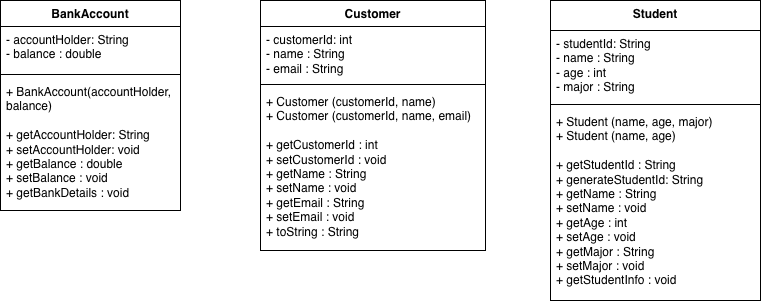

The diagram above was exported from draw.io. Its source (the exported page's mxGraphModel, read from the mxfile embedded in the PNG):
<mxGraphModel dx="976" dy="593" grid="1" gridSize="10" guides="1" tooltips="1" connect="1" arrows="1" fold="1" page="1" pageScale="1" pageWidth="850" pageHeight="1100" math="0" shadow="0">
  <root>
    <mxCell id="0" />
    <mxCell id="1" parent="0" />
    <mxCell id="QEmBkNSU2JD7S308Fa08-10" value="BankAccount" style="swimlane;fontStyle=1;align=center;verticalAlign=top;childLayout=stackLayout;horizontal=1;startSize=26;horizontalStack=0;resizeParent=1;resizeParentMax=0;resizeLast=0;collapsible=1;marginBottom=0;whiteSpace=wrap;html=1;" vertex="1" parent="1">
      <mxGeometry x="40" y="110" width="180" height="210" as="geometry" />
    </mxCell>
    <mxCell id="QEmBkNSU2JD7S308Fa08-11" value="- accountHolder: String&lt;div&gt;- balance : double&lt;/div&gt;" style="text;strokeColor=none;fillColor=none;align=left;verticalAlign=top;spacingLeft=4;spacingRight=4;overflow=hidden;rotatable=0;points=[[0,0.5],[1,0.5]];portConstraint=eastwest;whiteSpace=wrap;html=1;" vertex="1" parent="QEmBkNSU2JD7S308Fa08-10">
      <mxGeometry y="26" width="180" height="44" as="geometry" />
    </mxCell>
    <mxCell id="QEmBkNSU2JD7S308Fa08-12" value="" style="line;strokeWidth=1;fillColor=none;align=left;verticalAlign=middle;spacingTop=-1;spacingLeft=3;spacingRight=3;rotatable=0;labelPosition=right;points=[];portConstraint=eastwest;strokeColor=inherit;" vertex="1" parent="QEmBkNSU2JD7S308Fa08-10">
      <mxGeometry y="70" width="180" height="8" as="geometry" />
    </mxCell>
    <mxCell id="QEmBkNSU2JD7S308Fa08-13" value="+ BankAccount(accountHolder, balance)&lt;div&gt;&lt;br&gt;&lt;/div&gt;&lt;div&gt;+ getAccountHolder: String&lt;/div&gt;&lt;div&gt;+ setAccountHolder: void&lt;/div&gt;&lt;div&gt;+ getBalance : double&lt;/div&gt;&lt;div&gt;+ setBalance : void&lt;/div&gt;&lt;div&gt;+ getBankDetails : void&lt;/div&gt;" style="text;strokeColor=none;fillColor=none;align=left;verticalAlign=top;spacingLeft=4;spacingRight=4;overflow=hidden;rotatable=0;points=[[0,0.5],[1,0.5]];portConstraint=eastwest;whiteSpace=wrap;html=1;" vertex="1" parent="QEmBkNSU2JD7S308Fa08-10">
      <mxGeometry y="78" width="180" height="132" as="geometry" />
    </mxCell>
    <mxCell id="QEmBkNSU2JD7S308Fa08-14" value="Customer" style="swimlane;fontStyle=1;align=center;verticalAlign=top;childLayout=stackLayout;horizontal=1;startSize=26;horizontalStack=0;resizeParent=1;resizeParentMax=0;resizeLast=0;collapsible=1;marginBottom=0;whiteSpace=wrap;html=1;" vertex="1" parent="1">
      <mxGeometry x="300" y="110" width="225" height="250" as="geometry" />
    </mxCell>
    <mxCell id="QEmBkNSU2JD7S308Fa08-15" value="- customerId: int&lt;div&gt;- name : String&lt;/div&gt;&lt;div&gt;- email : String&lt;/div&gt;" style="text;strokeColor=none;fillColor=none;align=left;verticalAlign=top;spacingLeft=4;spacingRight=4;overflow=hidden;rotatable=0;points=[[0,0.5],[1,0.5]];portConstraint=eastwest;whiteSpace=wrap;html=1;" vertex="1" parent="QEmBkNSU2JD7S308Fa08-14">
      <mxGeometry y="26" width="225" height="54" as="geometry" />
    </mxCell>
    <mxCell id="QEmBkNSU2JD7S308Fa08-16" value="" style="line;strokeWidth=1;fillColor=none;align=left;verticalAlign=middle;spacingTop=-1;spacingLeft=3;spacingRight=3;rotatable=0;labelPosition=right;points=[];portConstraint=eastwest;strokeColor=inherit;" vertex="1" parent="QEmBkNSU2JD7S308Fa08-14">
      <mxGeometry y="80" width="225" height="8" as="geometry" />
    </mxCell>
    <mxCell id="QEmBkNSU2JD7S308Fa08-17" value="+ Customer (customerId, name)&lt;div&gt;+ Customer (customerId, name, email)&lt;/div&gt;&lt;div&gt;&lt;br&gt;&lt;/div&gt;&lt;div&gt;+ getCustomerId : int&lt;/div&gt;&lt;div&gt;+ setCustomerId : void&lt;/div&gt;&lt;div&gt;+ getName : String&lt;/div&gt;&lt;div&gt;+ setName : void&lt;/div&gt;&lt;div&gt;+ getEmail : String&lt;/div&gt;&lt;div&gt;+ setEmail : void&lt;/div&gt;&lt;div&gt;+ toString : String&lt;/div&gt;" style="text;strokeColor=none;fillColor=none;align=left;verticalAlign=top;spacingLeft=4;spacingRight=4;overflow=hidden;rotatable=0;points=[[0,0.5],[1,0.5]];portConstraint=eastwest;whiteSpace=wrap;html=1;" vertex="1" parent="QEmBkNSU2JD7S308Fa08-14">
      <mxGeometry y="88" width="225" height="162" as="geometry" />
    </mxCell>
    <mxCell id="QEmBkNSU2JD7S308Fa08-18" value="Student" style="swimlane;fontStyle=1;align=center;verticalAlign=top;childLayout=stackLayout;horizontal=1;startSize=30;horizontalStack=0;resizeParent=1;resizeParentMax=0;resizeLast=0;collapsible=1;marginBottom=0;whiteSpace=wrap;html=1;" vertex="1" parent="1">
      <mxGeometry x="590" y="110" width="210" height="300" as="geometry" />
    </mxCell>
    <mxCell id="QEmBkNSU2JD7S308Fa08-19" value="- studentId: String&lt;div&gt;- name : String&lt;/div&gt;&lt;div&gt;- age : int&lt;/div&gt;&lt;div&gt;- major : String&lt;/div&gt;" style="text;strokeColor=none;fillColor=none;align=left;verticalAlign=top;spacingLeft=4;spacingRight=4;overflow=hidden;rotatable=0;points=[[0,0.5],[1,0.5]];portConstraint=eastwest;whiteSpace=wrap;html=1;" vertex="1" parent="QEmBkNSU2JD7S308Fa08-18">
      <mxGeometry y="30" width="210" height="70" as="geometry" />
    </mxCell>
    <mxCell id="QEmBkNSU2JD7S308Fa08-20" value="" style="line;strokeWidth=1;fillColor=none;align=left;verticalAlign=middle;spacingTop=-1;spacingLeft=3;spacingRight=3;rotatable=0;labelPosition=right;points=[];portConstraint=eastwest;strokeColor=inherit;" vertex="1" parent="QEmBkNSU2JD7S308Fa08-18">
      <mxGeometry y="100" width="210" height="8" as="geometry" />
    </mxCell>
    <mxCell id="QEmBkNSU2JD7S308Fa08-21" value="+ Student (name, age, major)&lt;div&gt;+ Student (name, age)&lt;/div&gt;&lt;div&gt;&lt;br&gt;&lt;/div&gt;&lt;div&gt;+ getStudentId : String&lt;/div&gt;&lt;div&gt;+ generateStudentId: String&lt;/div&gt;&lt;div&gt;+ getName : String&lt;/div&gt;&lt;div&gt;+ setName : void&lt;/div&gt;&lt;div&gt;+ getAge : int&lt;/div&gt;&lt;div&gt;+ setAge : void&lt;/div&gt;&lt;div&gt;+ getMajor : String&lt;/div&gt;&lt;div&gt;+ setMajor : void&lt;/div&gt;&lt;div&gt;+ getStudentInfo : void&lt;/div&gt;" style="text;strokeColor=none;fillColor=none;align=left;verticalAlign=top;spacingLeft=4;spacingRight=4;overflow=hidden;rotatable=0;points=[[0,0.5],[1,0.5]];portConstraint=eastwest;whiteSpace=wrap;html=1;" vertex="1" parent="QEmBkNSU2JD7S308Fa08-18">
      <mxGeometry y="108" width="210" height="192" as="geometry" />
    </mxCell>
  </root>
</mxGraphModel>